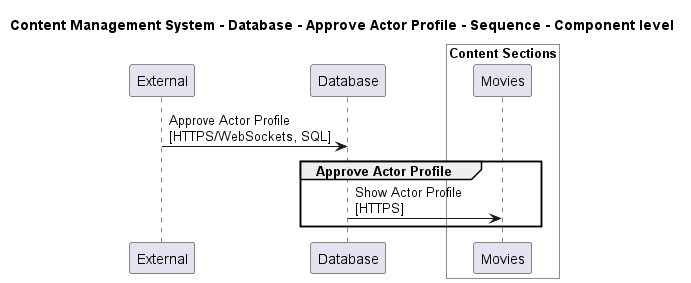

The diagram above was rendered by PlantUML. Its source (embedded in the PNG):
@startuml

title Content Management System - Database - Approve Actor Profile - Sequence - Component level

participant "External" as C4InterFlow.SoftwareSystems.ExternalSystem
participant "Database" as ContentManagementSystem.SoftwareSystems.Database

box "Admin" #White
    
box "Content Sections" #White
    participant "Movies" as ContentManagementSystem.SoftwareSystems.Admin.Containers.ContentSections.Components.Movies
end box

end box


C4InterFlow.SoftwareSystems.ExternalSystem -> ContentManagementSystem.SoftwareSystems.Database : Approve Actor Profile\n[HTTPS/WebSockets, SQL]
group Approve Actor Profile
ContentManagementSystem.SoftwareSystems.Database -> ContentManagementSystem.SoftwareSystems.Admin.Containers.ContentSections.Components.Movies : Show Actor Profile\n[HTTPS]
end


@enduml